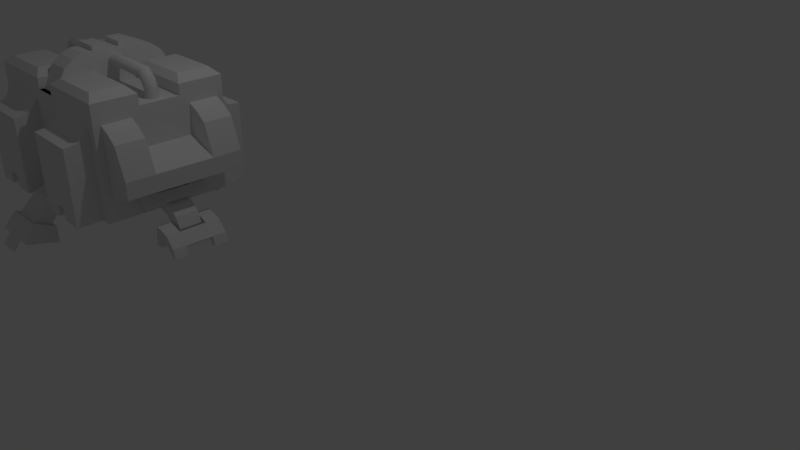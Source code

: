 # Source: CHILD_Facility_1.blend  (saved by Blender 2.80.75; exported with 4.5.12 LTS)
import bpy
from mathutils import Matrix  # noqa: F401  (used for matrix-valued properties, if any)

bpy.ops.wm.read_factory_settings(use_empty=True)
scene = bpy.context.scene
scene.name = 'Scene'

# ---- collections
col_collection_1 = bpy.data.collections.new('Collection 1'); scene.collection.children.link(col_collection_1)

# ---- materials (node trees are filled in below, after node groups)
mat_material = bpy.data.materials.new('Material')
mat_material.alpha_threshold = 0.0
mat_material.use_transparent_shadow = False
mat_material.roughness = 0.5
mat_material.line_color = (0.0, 0.0, 0.0, 1.0)

# ---- material node trees

# ---- world
world_world = bpy.data.worlds.new('World'); scene.world = world_world
world_world.color = (0.05088, 0.05088, 0.05088)
world_world.use_sun_shadow = False
world_world.sun_shadow_jitter_overblur = 0.0

# ---- cameras
cam_camera = bpy.data.cameras.new('Camera')
cam_camera.clip_end = 100.0
cam_camera.lens = 35.0
cam_camera.sensor_width = 32.0
cam_camera.sensor_height = 18.0
cam_camera.ortho_scale = 7.314
cam_camera.dof.focus_distance = 0.0
cam_camera.dof.aperture_fstop = 128.0

# ---- lights
light_lamp = bpy.data.lights.new('Lamp', 'POINT')
light_lamp.transmission_factor = 0.0
light_lamp.cutoff_distance = 30.0
light_lamp.energy = 100.0
light_lamp.shadow_buffer_clip_start = 1.001
light_lamp.shadow_soft_size = 0.1
light_lamp.shadow_maximum_resolution = 0.006
light_lamp.use_absolute_resolution = True

# ---- meshes
me_cube_001 = bpy.data.meshes.new('Cube.001')
me_cube_001.from_pydata([(1.27, -0.03025, -0.484), (1.27, -0.03025, -0.1848), (1.27, 2.081, -0.484), (1.27, 2.081, -0.1848), (1.9, -0.03025, -0.6714), (1.9, -0.03025, 0.5996), (1.9, 2.081, -0.6714), (1.9, 2.081, 0.5996), (1.48, 2.081, 0.3601), (1.69, 2.081, 0.5079), (1.69, -0.03025, 0.5079), (1.48, -0.03025, 0.3601), (1.27, 0.4976, -0.1848), (1.27, 1.553, -0.1848), (1.9, 1.553, 0.5996), (1.9, 0.4976, 0.5996), (1.69, 1.553, 0.5079), (1.69, 0.4976, 0.5079), (1.48, 1.553, 0.3601), (1.48, 0.4976, 0.3601), (1.9, 2.081, 0.06078), (1.9, -0.03025, 0.06078), (1.9, 1.553, 0.06078), (1.9, 0.4976, 0.06078), (3.317, 0.6777, 0.9217), (1.881, -0.1406, -1.078), (1.881, -0.1406, 0.9217), (3.317, -0.1406, 0.9217), (1.881, 0.6777, 0.9217), (3.317, -0.1406, -1.078), (2.078, -0.02817, 1.039), (2.078, 0.5652, 1.039), (3.306, 0.6698, 1.316), (3.12, -0.02817, 1.039), (3.12, 0.5652, 1.039), (3.317, 0.6777, 0.7312), (3.317, -0.1406, 0.7312), (2.065, -0.1406, -1.074), (2.065, -0.1406, 0.5437), (3.133, -0.1406, 0.5437), (3.133, -0.1406, -1.074), (2.065, -0.3426, 0.308), (3.133, -0.3426, 0.308), (3.133, -0.3426, -1.068), (2.066, -0.5919, 0.2753), (2.066, -0.5919, -1.07), (3.124, -0.5919, 0.2753), (3.124, -0.5919, -1.07), (1.881, 0.6777, 0.7254), (3.306, 0.9412, 1.312), (3.306, 0.6698, 1.398), (3.306, 0.9412, 1.394), (3.306, 0.4864, 1.312), (3.317, 0.1497, 1.116), (3.317, -0.05491, 0.7312), (3.306, 0.318, 1.244), (2.724, -0.5919, -1.07), (2.474, -0.5919, -1.07), (2.474, -0.5919, -0.8542), (2.724, -0.5919, -0.8542), (2.724, -0.409, -1.07), (2.474, -0.409, -1.07), (2.474, -0.409, -0.8542), (2.724, -0.409, -0.8542), (3.777, 0.6777, 0.9217), (5.213, -0.1406, -1.078), (5.213, -0.1406, 0.9217), (3.777, -0.1406, 0.9217), (5.213, 0.6777, 0.9217), (3.777, -0.1406, -1.078), (5.016, -0.02817, 1.039), (5.016, 0.5652, 1.039), (3.789, 0.6698, 1.316), (3.974, -0.02817, 1.039), (3.974, 0.5652, 1.039), (3.777, 0.6777, 0.7312), (3.777, -0.1406, 0.7312), (5.029, -0.1406, -1.074), (5.029, -0.1406, 0.5437), (3.961, -0.1406, 0.5437), (3.961, -0.1406, -1.074), (5.029, -0.3426, 0.308), (5.029, -0.3426, -1.068), (3.961, -0.3426, 0.308), (5.029, -0.5919, 0.2753), (5.029, -0.5919, -1.07), (3.97, -0.5919, 0.2753), (3.97, -0.5919, -1.07), (5.213, 0.6777, 0.7254), (3.789, 0.9412, 1.312), (3.789, 0.6698, 1.398), (3.789, 0.9412, 1.394), (3.789, 0.4864, 1.312), (3.777, 0.1497, 1.116), (3.777, -0.05491, 0.7312), (3.789, 0.318, 1.244), (4.37, -0.5919, -1.07), (4.62, -0.5919, -1.07), (4.62, -0.5919, -0.8542), (4.37, -0.5919, -0.8542), (4.37, -0.409, -1.07), (4.62, -0.409, -1.07), (4.62, -0.409, -0.8542), (4.37, -0.409, -0.8542), (3.317, 1.409, 0.9217), (1.881, 2.227, -1.078), (1.881, 2.227, 0.9217), (3.317, 2.227, 0.9217), (1.881, 1.409, 0.9217), (3.317, 2.227, -1.078), (2.078, 2.115, 1.039), (2.078, 1.521, 1.039), (3.306, 1.417, 1.316), (3.12, 2.115, 1.039), (3.12, 1.521, 1.039), (3.317, 1.409, 0.7312), (3.317, 2.227, 0.7312), (2.065, 2.227, -1.074), (2.065, 2.227, 0.5437), (3.133, 2.227, 0.5437), (3.133, 2.227, -1.074), (2.065, 2.429, 0.308), (2.065, 2.429, -1.068), (3.133, 2.429, 0.308), (3.133, 2.429, -1.068), (2.097, 2.679, 0.2753), (2.097, 2.679, -1.07), (3.124, 2.679, 0.2753), (3.124, 2.679, -1.07), (1.881, 1.409, 0.7254), (3.306, 1.145, 1.312), (3.306, 1.417, 1.398), (3.306, 1.145, 1.394), (3.306, 1.6, 1.312), (3.317, 1.937, 1.116), (3.317, 2.142, 0.7312), (3.306, 1.769, 1.244), (2.724, 2.679, -1.07), (2.474, 2.679, -1.07), (2.474, 2.679, -0.8542), (2.724, 2.679, -0.8542), (2.724, 2.496, -1.07), (2.474, 2.496, -1.07), (2.474, 2.496, -0.8542), (2.724, 2.496, -0.8542), (3.777, 1.409, 0.9217), (5.213, 2.227, -1.078), (5.213, 2.227, 0.9217), (3.777, 2.227, 0.9217), (5.213, 1.409, 0.9217), (3.777, 2.227, -1.078), (5.016, 2.115, 1.039), (5.016, 1.521, 1.039), (3.789, 1.417, 1.316), (3.974, 2.115, 1.039), (3.974, 1.521, 1.039), (3.777, 1.409, 0.7312), (3.777, 2.227, 0.7312), (5.029, 2.227, -1.074), (5.029, 2.227, 0.5437), (3.961, 2.227, 0.5437), (3.961, 2.227, -1.074), (5.029, 2.429, 0.308), (5.029, 2.429, -1.068), (3.961, 2.429, 0.308), (3.961, 2.429, -1.068), (4.997, 2.679, 0.2753), (4.997, 2.679, -1.07), (3.97, 2.679, 0.2753), (3.97, 2.679, -1.07), (5.213, 1.409, 0.7254), (3.789, 1.145, 1.312), (3.789, 1.417, 1.398), (3.789, 1.145, 1.394), (3.789, 1.6, 1.312), (3.777, 1.937, 1.116), (3.774, 2.142, 0.7312), (3.789, 1.769, 1.244), (4.37, 2.679, -1.07), (4.62, 2.679, -0.8542), (4.37, 2.679, -0.8542), (4.37, 2.496, -1.07), (4.62, 2.496, -1.07), (4.62, 2.496, -0.8542), (4.37, 2.496, -0.8542), (5.213, 1.043, 0.7254), (5.817, 0.5109, -0.2115), (5.187, 0.5214, 0.5729), (5.607, 0.5144, 0.3334), (5.187, 0.5214, 0.0341), (5.397, 0.5179, 0.4812), (5.551, 1.577, -0.8759), (5.409, 1.581, -0.7343), (5.542, 0.4367, -0.8602), (5.401, 0.4399, -0.7174), (5.217, 0.4418, -0.675), (5.226, 1.582, -0.6907), (5.407, 1.295, -0.7301), (5.403, 0.7251, -0.7216), (5.219, 0.7269, -0.6789), (5.224, 1.297, -0.6868), (5.444, 1.575, -0.9449), (5.435, 0.4345, -0.9292), (5.208, 0.4387, -0.794), (5.218, 1.579, -0.8097), (5.318, 1.291, -0.8763), (5.314, 0.7206, -0.8678), (5.211, 0.7239, -0.798), (5.215, 1.294, -0.8058), (5.922, 1.487, -1.244), (5.915, 0.4936, -1.255), (5.758, 0.4942, -1.206), (5.767, 1.487, -1.195), (5.92, 1.238, -1.247), (5.917, 0.7418, -1.252), (5.76, 0.7424, -1.203), (5.765, 1.239, -1.198), (5.837, 1.486, -1.389), (5.835, 0.493, -1.4), (5.697, 0.4894, -1.377), (5.689, 1.482, -1.358), (5.837, 1.238, -1.392), (5.836, 0.7413, -1.397), (5.695, 0.7376, -1.372), (5.691, 1.234, -1.362), (6.117, 1.484, -1.435), (6.096, 0.4917, -1.432), (6.147, 0.49, -1.588), (6.169, 1.483, -1.59), (6.112, 1.236, -1.434), (6.101, 0.7399, -1.433), (6.153, 0.7382, -1.588), (6.164, 1.235, -1.589), (5.93, 1.487, -1.431), (5.913, 0.4936, -1.438), (6.045, 0.4909, -1.605), (6.067, 1.484, -1.607), (5.992, 1.236, -1.523), (5.982, 0.7396, -1.521), (6.05, 0.7391, -1.605), (6.061, 1.236, -1.606), (5.609, 1.24, -1.175), (5.611, 1.488, -1.172), (5.603, 0.4952, -1.184), (5.605, 0.7434, -1.181), (5.594, 1.24, -1.278), (5.59, 0.7434, -1.284), (5.664, 1.244, -1.538), (5.666, 1.492, -1.533), (5.661, 0.4989, -1.554), (5.662, 0.7471, -1.549), (5.559, 1.243, -1.52), (5.561, 1.491, -1.517), (5.553, 0.4979, -1.528), (5.555, 0.7462, -1.525), (5.222, 0.7878, -1.044), (5.207, 0.7804, -0.8618), (5.223, 1.196, -1.043), (5.208, 1.189, -0.8611), (5.706, 0.7873, -1.43), (5.851, 0.7867, -1.248), (5.707, 1.196, -1.43), (5.852, 1.195, -1.248), (5.604, 1.197, -1.243), (5.442, 1.197, -1.114), (5.588, 1.197, -0.9322), (5.749, 1.197, -1.061), (5.441, 0.7889, -1.115), (5.603, 0.7888, -1.244), (5.748, 0.7882, -1.062), (5.587, 0.7883, -0.9329), (1.544, 1.638, -0.8266), (1.686, 1.638, -0.6848), (1.548, 0.4967, -0.8265), (1.689, 0.4972, -0.6834), (1.873, 0.4977, -0.6408), (1.869, 1.639, -0.641), (1.687, 1.353, -0.6845), (1.688, 0.7824, -0.6838), (1.872, 0.7829, -0.6408), (1.87, 1.353, -0.6409), (1.651, 1.636, -0.8955), (1.655, 0.495, -0.8953), (1.882, 0.4962, -0.7598), (1.877, 1.637, -0.76), (1.775, 1.35, -0.8306), (1.777, 0.7797, -0.8299), (1.88, 0.7815, -0.7599), (1.878, 1.352, -0.76), (1.263, 1.595, -1.202), (1.237, 0.6024, -1.213), (1.394, 0.5977, -1.164), (1.418, 1.59, -1.153), (1.256, 1.347, -1.205), (1.243, 0.8505, -1.21), (1.4, 0.8459, -1.162), (1.412, 1.342, -1.156), (1.348, 1.592, -1.347), (1.317, 0.5991, -1.358), (1.467, 0.5943, -1.327), (1.508, 1.586, -1.307), (1.34, 1.344, -1.35), (1.324, 0.8473, -1.355), (1.477, 0.8423, -1.322), (1.498, 1.338, -1.312), (1.068, 1.599, -1.394), (1.056, 0.6064, -1.39), (1.005, 0.6065, -1.546), (1.016, 1.599, -1.548), (1.065, 1.351, -1.393), (1.059, 0.8547, -1.391), (1.007, 0.8547, -1.546), (1.013, 1.351, -1.548), (1.255, 1.595, -1.389), (1.188, 1.595, -1.482), (1.239, 0.6023, -1.396), (1.176, 0.6022, -1.478), (1.107, 0.604, -1.563), (1.118, 1.597, -1.565), (1.185, 1.347, -1.481), (1.179, 0.8504, -1.479), (1.11, 0.8522, -1.563), (1.115, 1.349, -1.564), (1.568, 1.338, -1.133), (1.574, 1.586, -1.13), (1.549, 0.5935, -1.142), (1.555, 0.8417, -1.139), (1.512, 1.344, -1.496), (1.52, 1.592, -1.491), (1.491, 0.5992, -1.513), (1.498, 0.8473, -1.507), (1.617, 1.339, -1.478), (1.624, 1.587, -1.475), (1.599, 0.5946, -1.487), (1.605, 0.8428, -1.484), (1.864, 0.8692, -1.055), (1.879, 0.8615, -0.8727), (1.873, 1.278, -1.054), (1.888, 1.27, -0.8721), (1.381, 0.8799, -1.441), (1.235, 0.8826, -1.259), (1.389, 1.288, -1.441), (1.244, 1.291, -1.259), (1.492, 1.287, -1.254), (1.653, 1.284, -1.125), (1.508, 1.286, -0.9432), (1.347, 1.29, -1.072), (1.645, 0.8754, -1.126), (1.484, 0.879, -1.255), (1.338, 0.8817, -1.073), (1.499, 0.8781, -0.9439), (4.62, 2.679, -1.07), (3.258, 2.22, -1.059), (3.247, 2.2, -0.8253), (3.841, 2.218, -1.058), (3.83, 2.199, -0.8244), (3.26, 2.642, -1.43), (3.26, 2.917, -1.31), (3.843, 2.643, -1.432), (3.843, 2.917, -1.312), (3.845, 2.35, -1.115), (3.845, 2.575, -0.9803), (3.262, 2.35, -1.116), (3.262, 2.576, -0.9822), (3.923, 2.967, -1.271), (3.923, 2.578, -1.441), (3.18, 2.578, -1.438), (3.18, 2.966, -1.268), (4.017, 3.167, -1.563), (4.017, 2.607, -1.7), (3.085, 2.607, -1.698), (3.085, 3.167, -1.56), (3.318, 3.167, -1.561), (3.784, 3.167, -1.562), (3.318, 3.308, -1.734), (3.784, 3.308, -1.736), (2.246, 0.9658, 0.8657), (2.035, 1.104, 0.8646), (2.028, 0.9732, 0.8647), (2.248, 1.091, 0.8651), (2.128, 0.9096, 0.8651), (2.145, 1.16, 0.8634), (2.246, 0.9659, 0.6642), (2.035, 1.104, 0.6601), (2.028, 0.9732, 0.6607), (2.248, 1.091, 0.6626), (2.128, 0.9096, 0.6625), (2.145, 1.16, 0.6619), (2.28, 0.9681, 0.9527), (2.123, 1.108, 1.089), (2.113, 0.9773, 1.089), (2.286, 1.093, 0.9548), (2.187, 0.9128, 1.025), (2.208, 1.163, 1.021), (2.39, 0.9627, 1.02), (2.264, 1.104, 1.204), (2.254, 0.9726, 1.206), (2.393, 1.088, 1.024), (2.313, 0.9077, 1.12), (2.335, 1.158, 1.111), (3.354, 0.9817, 1.039), (3.353, 1.105, 1.225), (3.348, 0.9876, 1.23), (3.358, 1.094, 1.038), (3.349, 0.9308, 1.143), (3.357, 1.156, 1.129), (4.88, 1.109, 0.8486), (5.091, 0.9686, 0.8477), (5.098, 1.099, 0.8476), (4.877, 0.9837, 0.8481), (4.999, 1.164, 0.8479), (4.98, 0.914, 0.8464), (4.88, 1.108, 0.6471), (5.091, 0.9684, 0.6431), (5.098, 1.099, 0.6436), (4.877, 0.9835, 0.6456), (4.999, 1.164, 0.6453), (4.98, 0.9138, 0.645), (4.846, 1.107, 0.9355), (5.002, 0.9658, 1.072), (5.013, 1.096, 1.072), (4.839, 0.982, 0.9379), (4.94, 1.161, 1.008), (4.916, 0.9118, 1.004), (4.736, 1.113, 1.003), (4.861, 0.9715, 1.187), (4.873, 1.102, 1.189), (4.732, 0.9877, 1.007), (4.814, 1.168, 1.102), (4.79, 0.9175, 1.094), (3.772, 1.103, 1.022), (3.772, 0.9793, 1.208), (3.778, 1.097, 1.213), (3.767, 0.9904, 1.021), (3.778, 1.154, 1.126), (3.768, 0.929, 1.112), (3.842, -0.1527, -1.059), (3.853, -0.133, -0.8253), (3.259, -0.1524, -1.058), (3.27, -0.1327, -0.8244), (3.841, -0.5753, -1.43), (3.841, -0.8497, -1.31), (3.258, -0.5765, -1.432), (3.258, -0.8509, -1.312), (3.255, -0.2839, -1.115), (3.256, -0.5094, -0.9803), (3.838, -0.2833, -1.116), (3.839, -0.5088, -0.9822), (3.178, -0.9008, -1.271), (3.178, -0.5125, -1.441), (3.921, -0.5108, -1.438), (3.921, -0.8991, -1.268), (3.085, -1.102, -1.563), (3.084, -0.5417, -1.7), (4.015, -0.5397, -1.698), (4.016, -1.1, -1.56), (3.783, -1.1, -1.561), (3.318, -1.101, -1.562), (3.783, -1.241, -1.734), (3.318, -1.242, -1.736), (5.843, 2.094, -0.5107), (5.843, 2.094, -0.2115), (5.808, -0.01683, -0.5107), (5.808, -0.01683, -0.2115), (5.213, 2.105, -0.6981), (5.178, -0.006346, -0.6981), (5.598, -0.01334, 0.3334), (5.423, 2.101, 0.4812), (5.633, 2.098, 0.3334), (5.834, 1.566, -0.2115), (5.817, 0.5109, -0.2115), (5.187, 0.5214, 0.5729), (5.607, 0.5144, 0.3334), (5.624, 1.57, 0.3334), (5.187, 0.5214, 0.0341), (5.204, 1.577, 0.0341), (5.213, 2.105, 0.5729), (5.178, -0.006346, 0.5729), (5.388, -0.009842, 0.4812), (5.204, 1.577, 0.5729), (5.397, 0.5179, 0.4812), (5.414, 1.573, 0.4812)], [(29, 25)], [(13, 3, 2, 0, 1, 12), (23, 15, 5, 21), (19, 12, 1, 11), (15, 17, 10, 5), (17, 19, 11, 10), (9, 7, 20, 6, 2, 3, 8), (4, 0, 2, 6), (22, 23, 21, 4, 6, 20), (9, 8, 18, 16), (23, 12, 19, 17, 15), (7, 9, 16, 14), (8, 3, 13, 18), (22, 14, 16, 18, 13), (20, 7, 14, 22), (11, 1, 0, 4, 21, 5, 10), (12, 23, 22, 13), (54, 94, 76, 36), (27, 24, 34, 33), (48, 129, 108, 106, 105, 25, 26, 28), (31, 30, 33, 34), (28, 26, 30, 31), (24, 28, 31, 34), (24, 27, 36, 35), (26, 27, 33, 30), (40, 39, 42, 43), (43, 42, 46, 47), (37, 45, 44, 41, 38), (50, 51, 91, 90), (28, 24, 35, 48), (36, 29, 69, 76), (32, 50, 90, 72), (54, 135, 134, 136, 133, 112, 131, 132, 130, 49, 51, 50, 32, 52, 55, 53), (52, 32, 72, 92), (53, 55, 95, 93), (55, 52, 92, 95), (40, 29, 27, 26, 25, 37, 38, 39), (38, 39, 42, 41), (41, 44, 46, 42), (59, 56, 47, 46, 44, 45, 57, 58), (62, 61, 60, 63), (56, 59, 63, 60), (59, 58, 62, 63), (58, 57, 61, 62), (49, 89, 91, 51), (67, 73, 74, 64), (71, 74, 73, 70), (68, 71, 70, 66), (64, 74, 71, 68), (64, 75, 76, 67), (66, 70, 73, 67), (81, 84, 85, 82), (68, 88, 75, 64), (54, 53, 93, 94), (79, 78, 81, 83), (78, 81, 82, 77), (81, 83, 86, 84), (99, 98, 97, 85, 84, 86, 87, 96), (102, 103, 100, 101), (96, 100, 103, 99), (99, 103, 102, 98), (98, 102, 101, 97), (107, 113, 114, 104), (111, 114, 113, 110), (108, 111, 110, 106), (104, 114, 111, 108), (104, 115, 116, 107), (106, 110, 113, 107), (120, 119, 123, 124), (121, 125, 126, 122), (121, 118, 119, 123), (117, 122, 126, 138, 142, 141, 137, 128, 124, 120), (131, 172, 173, 132), (108, 129, 115, 104), (112, 153, 172, 131), (133, 174, 153, 112), (134, 175, 177, 136), (136, 177, 174, 133), (118, 121, 122, 117), (121, 123, 127, 125), (140, 139, 138, 126, 125, 127, 128, 137), (143, 144, 141, 142), (137, 141, 144, 140), (140, 144, 143, 139), (139, 143, 142, 138), (130, 132, 173, 171), (148, 145, 155, 154), (152, 151, 154, 155), (149, 147, 151, 152), (145, 149, 152, 155), (147, 148, 154, 151), (161, 160, 164, 165), (162, 163, 167, 166), (158, 161, 165, 169, 178, 181, 182, 351, 167, 163), (149, 145, 156, 170), (135, 176, 175, 134), (162, 163, 158, 159), (162, 166, 168, 164), (183, 182, 181, 184), (178, 180, 184, 181), (180, 179, 183, 184), (179, 351, 182, 183), (35, 36, 76, 75, 88, 185, 170, 156, 157, 116, 115, 129, 48), (49, 130, 171, 89), (89, 171, 173, 172, 153, 174, 177, 175, 176, 94, 93, 95, 92, 72, 90, 91), (189, 187, 190, 188, 186), (198, 197, 192, 191, 193, 194), (195, 199, 198, 194), (203, 202, 201, 204, 208, 205, 206, 207), (191, 192, 196, 204, 201), (200, 197, 205, 208), (197, 198, 206, 205), (214, 213, 209, 225, 229, 230, 226, 210), (193, 191, 201, 202), (198, 199, 207, 206), (294, 290, 306, 310, 309, 305, 289, 293), (216, 212, 209, 213), (211, 215, 214, 210), (222, 218, 234, 233, 217, 221), (224, 221, 217, 220), (219, 218, 222, 223), (214, 215, 244, 246, 254, 250, 223, 222), (213, 214, 222, 221), (215, 211, 243, 244), (232, 229, 225, 228), (227, 226, 230, 231), (224, 220, 248, 247), (232, 240, 237, 229), (229, 237, 238, 230), (228, 236, 240, 232), (231, 239, 235, 227), (230, 238, 239, 231), (224, 247, 251, 245, 241, 216, 213, 221), (212, 216, 241, 242), (211, 210, 226, 227, 235, 234, 218, 219, 249, 253, 243), (209, 212, 242, 252, 248, 220, 217, 233, 236, 228, 225), (219, 223, 250, 249), (249, 250, 254, 253), (247, 248, 252, 251), (244, 243, 253, 254, 246), (238, 237, 240, 236, 233, 234, 235, 239), (263, 266, 262, 261), (261, 262, 260, 259), (267, 270, 256, 255), (263, 261, 259, 268), (265, 258, 256, 270), (262, 266, 269, 260), (266, 265, 270, 269), (257, 264, 267, 255), (264, 263, 268, 267), (259, 260, 269, 268), (268, 269, 270, 267), (257, 258, 265, 264), (264, 265, 266, 263), (196, 192, 197, 200), (278, 274, 273, 271, 272, 277), (275, 274, 278, 279), (291, 325, 333, 329, 299, 298, 315, 316, 317, 307, 306, 290), (271, 281, 284, 276, 272), (280, 288, 285, 277), (277, 285, 286, 278), (242, 241, 245, 251, 252), (273, 282, 281, 271), (278, 286, 287, 279), (296, 293, 289, 292), (291, 290, 294, 295), (302, 301, 297, 313, 315, 298), (304, 300, 297, 301), (299, 303, 302, 298), (296, 304, 301, 293), (293, 301, 302, 294), (295, 326, 325, 291), (294, 302, 303, 295), (312, 308, 305, 309), (307, 311, 310, 306), (312, 309, 319, 322), (309, 310, 320, 319), (308, 312, 322, 318), (311, 307, 317, 321), (310, 311, 321, 320), (292, 324, 323, 296), (316, 315, 313, 314, 318, 322, 319, 320, 321, 317), (299, 329, 330, 303), (303, 330, 334, 326, 295), (329, 333, 334, 330), (327, 331, 332, 328), (296, 323, 331, 327, 304), (326, 334, 333, 325), (324, 332, 331, 323), (335, 337, 338, 336), (343, 341, 342, 346), (341, 339, 340, 342), (347, 335, 336, 350), (343, 348, 339, 341), (345, 350, 336, 338), (342, 340, 349, 346), (346, 349, 350, 345), (337, 335, 347, 344), (344, 347, 348, 343), (339, 348, 349, 340), (348, 347, 350, 349), (337, 344, 345, 338), (344, 343, 346, 345), (276, 280, 277, 272), (362, 352, 353, 363), (361, 363, 353, 355), (354, 352, 362, 360), (354, 360, 361, 355), (358, 356, 366, 365), (356, 357, 367, 366), (359, 358, 365, 364), (357, 359, 364, 367), (367, 364, 368, 373, 372, 371), (369, 370, 371, 372, 373, 368), (364, 365, 369, 368), (366, 367, 371, 370), (365, 366, 370, 369), (358, 359, 361, 360), (356, 362, 363, 357), (359, 357, 363, 361), (165, 164, 168, 169), (124, 128, 127, 123), (373, 372, 374, 375), (167, 351, 179, 180, 178, 169, 168, 166), (162, 164, 160, 159), (195, 194, 193, 202, 203), (275, 283, 282, 273, 274), (77, 82, 85, 97, 101, 100, 96, 87, 80), (80, 79, 78, 77, 65, 66, 67, 76, 69), (119, 118, 117, 105, 106, 107, 116, 109, 120), (88, 68, 66, 65, 146, 147, 149, 170, 185), (356, 358, 360, 362), (109, 116, 157, 150), (148, 157, 156, 145), (148, 147, 146, 158, 159, 160, 161, 150), (379, 381, 387, 385), (376, 379, 385, 382), (381, 377, 383, 387), (380, 376, 382, 386), (377, 378, 384, 383), (378, 380, 386, 384), (376, 380, 392, 388), (381, 379, 391, 393), (379, 376, 388, 391), (377, 381, 393, 389), (380, 378, 390, 392), (378, 377, 389, 390), (392, 390, 396, 398), (390, 389, 395, 396), (388, 392, 398, 394), (393, 391, 397, 399), (391, 388, 394, 397), (389, 393, 399, 395), (397, 394, 400, 403), (395, 399, 405, 401), (398, 396, 402, 404), (396, 395, 401, 402), (394, 398, 404, 400), (399, 397, 403, 405), (409, 411, 417, 415), (406, 409, 415, 412), (411, 407, 413, 417), (410, 406, 412, 416), (407, 408, 414, 413), (408, 410, 416, 414), (406, 410, 422, 418), (411, 409, 421, 423), (409, 406, 418, 421), (407, 411, 423, 419), (410, 408, 420, 422), (408, 407, 419, 420), (422, 420, 426, 428), (420, 419, 425, 426), (418, 422, 428, 424), (423, 421, 427, 429), (421, 418, 424, 427), (419, 423, 429, 425), (427, 424, 430, 433), (425, 429, 435, 431), (428, 426, 432, 434), (426, 425, 431, 432), (424, 428, 434, 430), (429, 427, 433, 435), (446, 436, 437, 447), (445, 447, 437, 439), (438, 436, 446, 444), (438, 444, 445, 439), (442, 440, 450, 449), (440, 441, 451, 450), (443, 442, 449, 448), (441, 443, 448, 451), (451, 448, 452, 457, 456, 455), (453, 454, 455, 456, 457, 452), (448, 449, 453, 452), (450, 451, 455, 454), (449, 450, 454, 453), (442, 443, 445, 444), (440, 446, 447, 441), (443, 441, 447, 445), (457, 456, 458, 459), (440, 442, 444, 446), (40, 43, 47, 56, 60, 61, 57, 45, 37), (286, 285, 288, 284, 281, 282, 283, 287), (313, 297, 300, 328, 332, 324, 292, 289, 305, 308, 318, 314), (304, 327, 328, 300), (80, 87, 86, 83, 79), (470, 463, 462, 460, 461, 469), (473, 469, 461, 468), (481, 473, 468, 467), (464, 460, 462, 465), (467, 468, 461, 460, 464, 476), (475, 469, 473, 481, 479), (466, 463, 470, 472), (465, 462, 463, 466, 478, 477), (469, 475, 474, 470), (479, 481, 467, 476), (477, 478, 480, 471), (480, 478, 466, 472)])
me_cube_001.polygons.foreach_set('use_smooth', [0, 0, 0, 0, 0, 0, 0, 0, 0, 0, 0, 0, 0, 0, 0, 0, 0, 0, 0, 0, 0, 0, 0, 0, 0, 0, 0, 0, 0, 0, 0, 0, 0, 0, 0, 0, 0, 0, 0, 0, 0, 0, 0, 0, 0, 0, 0, 0, 0, 0, 0, 0, 0, 0, 0, 0, 0, 0, 0, 0, 0, 0, 0, 0, 0, 0, 0, 0, 0, 0, 0, 0, 0, 0, 0, 0, 0, 0, 0, 0, 0, 0, 0, 0, 0, 0, 0, 0, 0, 0, 0, 0, 0, 0, 0, 0, 0, 0, 0, 0, 0, 0, 0, 0, 0, 0, 0, 0, 0, 0, 0, 0, 0, 0, 0, 0, 0, 0, 0, 0, 0, 0, 0, 0, 0, 0, 0, 0, 0, 0, 0, 0, 0, 0, 0, 0, 0, 0, 0, 0, 0, 0, 0, 0, 0, 0, 0, 0, 0, 0, 0, 0, 0, 0, 0, 0, 0, 0, 0, 0, 0, 0, 0, 0, 0, 0, 0, 0, 0, 0, 0, 0, 0, 0, 0, 0, 0, 0, 0, 0, 0, 0, 0, 0, 0, 0, 0, 0, 0, 0, 0, 0, 0, 0, 0, 0, 0, 0, 0, 0, 0, 0, 0, 0, 0, 0, 0, 0, 0, 0, 0, 0, 0, 0, 0, 0, 0, 0, 0, 0, 0, 0, 0, 0, 0, 0, 0, 0, 0, 0, 0, 0, 0, 0, 1, 1, 1, 1, 1, 1, 1, 1, 1, 1, 1, 1, 1, 1, 1, 1, 1, 1, 1, 1, 1, 1, 1, 1, 1, 1, 1, 1, 1, 1, 1, 1, 1, 1, 1, 1, 1, 1, 1, 1, 1, 1, 1, 1, 1, 1, 1, 1, 0, 0, 0, 0, 0, 0, 0, 0, 0, 0, 0, 0, 0, 0, 0, 0, 0, 0, 0, 0, 0, 0, 0, 0, 0, 0, 0, 0, 0, 0, 0, 0, 0, 0, 0])
_uv = me_cube_001.uv_layers.new(name='UVMap')
_uv.uv.foreach_set('vector', [0.625, 0.1875, 0.625, 0.25, 0.375, 0.25, 0.375, 0.0, 0.625, 0.0, 0.625, 0.0625, 0.5, 0.6875, 0.625, 0.6875, 0.625, 0.75, 0.5, 0.75, 0.7917, 0.6875, 0.875, 0.6875, 0.875, 0.75, 0.7917, 0.75, 0.625, 0.6875, 0.7083, 0.6875, 0.7083, 0.75, 0.625, 0.75, 0.7083, 0.6875, 0.7917, 0.6875, 0.7917, 0.75, 0.7083, 0.75, 0.625, 0.4167, 0.625, 0.5, 0.5, 0.5, 0.375, 0.5, 0.375, 0.25, 0.625, 0.25, 0.625, 0.3333, 0.375, 0.75, 0.125, 0.75, 0.125, 0.5, 0.375, 0.5, 0.5, 0.5625, 0.5, 0.6875, 0.5, 0.75, 0.375, 0.75, 0.375, 0.5, 0.5, 0.5, 0.7083, 0.5, 0.7917, 0.5, 0.7917, 0.5625, 0.7083, 0.5625, 0.5, 0.6875, 0.875, 0.6875, 0.7917, 0.6875, 0.7083, 0.6875, 0.625, 0.6875, 0.625, 0.5, 0.7083, 0.5, 0.7083, 0.5625, 0.625, 0.5625, 0.7917, 0.5, 0.875, 0.5, 0.875, 0.5625, 0.7917, 0.5625, 0.5, 0.5625, 0.625, 0.5625, 0.7083, 0.5625, 0.7917, 0.5625, 0.875, 0.5625, 0.5, 0.5, 0.625, 0.5, 0.625, 0.5625, 0.5, 0.5625, 0.625, 0.9167, 0.625, 1.0, 0.375, 1.0, 0.375, 0.75, 0.5, 0.75, 0.625, 0.75, 0.625, 0.8333, 0.875, 0.6875, 0.5, 0.6875, 0.5, 0.5625, 0.875, 0.5625, 0.0, 0.0, 0.0, 0.0, 0.0, 0.0, 0.0, 0.0, 0.0, 0.0, 0.0, 0.0, 0.0, 0.0, 0.0, 0.0, 0.0, 0.0, 0.0, 0.0, 0.0, 0.0, 0.0, 0.0, 0.0, 0.0, 0.0, 0.0, 0.0, 0.0, 0.0, 0.0, 0.0, 0.0, 0.0, 0.0, 0.0, 0.0, 0.0, 0.0, 0.0, 0.0, 0.0, 0.0, 0.0, 0.0, 0.0, 0.0, 0.0, 0.0, 0.0, 0.0, 0.0, 0.0, 0.0, 0.0, 0.0, 0.0, 0.0, 0.0, 0.0, 0.0, 0.0, 0.0, 0.0, 0.0, 0.0, 0.0, 0.0, 0.0, 0.0, 0.0, 0.0, 0.0, 0.0, 0.0, 0.0, 0.0, 0.0, 0.0, 0.0, 0.0, 0.0, 0.0, 0.0, 0.0, 0.0, 0.0, 0.0, 0.0, 0.0, 0.0, 0.0, 0.0, 0.0, 0.0, 0.0, 0.0, 0.0, 0.0, 0.0, 0.0, 0.0, 0.0, 0.0, 0.0, 0.0, 0.0, 0.0, 0.0, 0.0, 0.0, 0.0, 0.0, 0.0, 0.0, 0.0, 0.0, 0.0, 0.0, 0.0, 0.0, 0.0, 0.0, 0.0, 0.0, 0.0, 0.0, 0.0, 0.0, 0.0, 0.0, 0.0, 0.0, 0.0, 0.0, 0.0, 0.0, 0.0, 0.0, 0.0, 0.0, 0.0, 0.0, 0.0, 0.0, 0.0, 0.0, 0.0, 0.0, 0.0, 0.0, 0.0, 0.0, 0.0, 0.0, 0.0, 0.0, 0.0, 0.0, 0.0, 0.0, 0.0, 0.0, 0.0, 0.0, 0.0, 0.0, 0.0, 0.0, 0.0, 0.0, 0.0, 0.0, 0.0, 0.0, 0.0, 0.0, 0.0, 0.0, 0.0, 0.0, 0.0, 0.0, 0.0, 0.0, 0.0, 0.0, 0.0, 0.0, 0.0, 0.0, 0.0, 0.0, 0.0, 0.0, 0.0, 0.0, 0.0, 0.0, 0.0, 0.0, 0.0, 0.0, 0.0, 0.0, 0.0, 0.0, 0.0, 0.0, 0.0, 0.0, 0.0, 0.0, 0.0, 0.0, 0.0, 0.0, 0.0, 0.0, 0.0, 0.0, 0.0, 0.0, 0.0, 0.0, 0.0, 0.0, 0.0, 0.0, 0.0, 0.0, 0.0, 0.0, 0.0, 0.0, 0.0, 0.0, 0.0, 0.0, 0.0, 0.0, 0.0, 0.0, 0.0, 0.0, 0.0, 0.0, 0.0, 0.0, 0.0, 0.0, 0.0, 0.0, 0.0, 0.0, 0.0, 0.0, 0.0, 0.0, 0.0, 0.0, 0.0, 0.0, 0.0, 0.0, 0.0, 0.0, 0.0, 0.0, 0.0, 0.0, 0.0, 0.0, 0.0, 0.0, 0.0, 0.0, 0.0, 0.0, 0.0, 0.0, 0.0, 0.0, 0.0, 0.0, 0.0, 0.0, 0.0, 0.0, 0.0, 0.0, 0.0, 0.0, 0.0, 0.0, 0.0, 0.0, 0.0, 0.0, 0.0, 0.0, 0.0, 0.0, 0.0, 0.0, 0.0, 0.0, 0.0, 0.0, 0.0, 0.0, 0.0, 0.0, 0.0, 0.0, 0.0, 0.0, 0.0, 0.0, 0.0, 0.0, 0.0, 0.0, 0.0, 0.0, 0.0, 0.0, 0.0, 0.0, 0.0, 0.0, 0.0, 0.0, 0.0, 0.0, 0.0, 0.0, 0.0, 0.0, 0.0, 0.0, 0.0, 0.0, 0.0, 0.0, 0.0, 0.0, 0.0, 0.0, 0.0, 0.0, 0.0, 0.0, 0.0, 0.0, 0.0, 0.0, 0.0, 0.0, 0.0, 0.0, 0.0, 0.0, 0.0, 0.0, 0.0, 0.0, 0.0, 0.0, 0.0, 0.0, 0.0, 0.0, 0.0, 0.0, 0.0, 0.0, 0.0, 0.0, 0.0, 0.0, 0.0, 0.0, 0.0, 0.0, 0.0, 0.0, 0.0, 0.0, 0.0, 0.0, 0.0, 0.0, 0.0, 0.0, 0.0, 0.0, 0.0, 0.0, 0.0, 0.0, 0.0, 0.0, 0.0, 0.0, 0.0, 0.0, 0.0, 0.0, 0.0, 0.0, 0.0, 0.0, 0.0, 0.0, 0.0, 0.0, 0.0, 0.0, 0.0, 0.0, 0.0, 0.0, 0.0, 0.0, 0.0, 0.0, 0.0, 0.0, 0.0, 0.0, 0.0, 0.0, 0.0, 0.0, 0.0, 0.0, 0.0, 0.0, 0.0, 0.0, 0.0, 0.0, 0.0, 0.0, 0.0, 0.0, 0.0, 0.0, 0.0, 0.0, 0.0, 0.0, 0.0, 0.0, 0.0, 0.0, 0.0, 0.0, 0.0, 0.0, 0.0, 0.0, 0.0, 0.0, 0.0, 0.0, 0.0, 0.0, 0.0, 0.0, 0.0, 0.0, 0.0, 0.0, 0.0, 0.0, 0.0, 0.0, 0.0, 0.0, 0.0, 0.0, 0.0, 0.0, 0.0, 0.0, 0.0, 0.0, 0.0, 0.0, 0.0, 0.0, 0.0, 0.0, 0.0, 0.0, 0.0, 0.0, 0.0, 0.0, 0.0, 0.0, 0.0, 0.0, 0.0, 0.0, 0.0, 0.0, 0.0, 0.0, 0.0, 0.0, 0.0, 0.0, 0.0, 0.0, 0.0, 0.0, 0.0, 0.0, 0.0, 0.0, 0.0, 0.0, 0.0, 0.0, 0.0, 0.0, 0.0, 0.0, 0.0, 0.0, 0.0, 0.0, 0.0, 0.0, 0.0, 0.0, 0.0, 0.0, 0.0, 0.0, 0.0, 0.0, 0.0, 0.0, 0.0, 0.0, 0.0, 0.0, 0.0, 0.0, 0.0, 0.0, 0.0, 0.0, 0.0, 0.0, 0.0, 0.0, 0.0, 0.0, 0.0, 0.0, 0.0, 0.0, 0.0, 0.0, 0.0, 0.0, 0.0, 0.0, 0.0, 0.0, 0.0, 0.0, 0.0, 0.0, 0.0, 0.0, 0.0, 0.0, 0.0, 0.0, 0.0, 0.0, 0.0, 0.0, 0.0, 0.0, 0.0, 0.0, 0.0, 0.0, 0.0, 0.0, 0.0, 0.0, 0.0, 0.0, 0.0, 0.0, 0.0, 0.0, 0.0, 0.0, 0.0, 0.0, 0.0, 0.0, 0.0, 0.0, 0.0, 0.0, 0.0, 0.0, 0.0, 0.0, 0.0, 0.0, 0.0, 0.0, 0.0, 0.0, 0.0, 0.0, 0.0, 0.0, 0.0, 0.0, 0.0, 0.0, 0.0, 0.0, 0.0, 0.0, 0.0, 0.0, 0.0, 0.0, 0.0, 0.0, 0.0, 0.0, 0.0, 0.0, 0.0, 0.0, 0.0, 0.0, 0.0, 0.0, 0.0, 0.0, 0.0, 0.0, 0.0, 0.0, 0.0, 0.0, 0.0, 0.0, 0.0, 0.0, 0.0, 0.0, 0.0, 0.0, 0.0, 0.0, 0.0, 0.0, 0.0, 0.0, 0.0, 0.0, 0.0, 0.0, 0.0, 0.0, 0.0, 0.0, 0.0, 0.0, 0.0, 0.0, 0.0, 0.0, 0.0, 0.0, 0.0, 0.0, 0.0, 0.0, 0.0, 0.0, 0.0, 0.0, 0.0, 0.0, 0.0, 0.0, 0.0, 0.0, 0.0, 0.0, 0.0, 0.0, 0.0, 0.0, 0.0, 0.0, 0.0, 0.0, 0.0, 0.0, 0.0, 0.0, 0.0, 0.0, 0.0, 0.0, 0.0, 0.0, 0.0, 0.0, 0.0, 0.0, 0.0, 0.0, 0.0, 0.0, 0.0, 0.0, 0.0, 0.0, 0.0, 0.0, 0.0, 0.0, 0.0, 0.0, 0.0, 0.0, 0.0, 0.0, 0.0, 0.0, 0.0, 0.0, 0.0, 0.0, 0.0, 0.0, 0.0, 0.0, 0.0, 0.0, 0.0, 0.0, 0.0, 0.0, 0.0, 0.0, 0.0, 0.0, 0.0, 0.0, 0.0, 0.0, 0.0, 0.0, 0.0, 0.0, 0.0, 0.0, 0.0, 0.0, 0.0, 0.0, 0.0, 0.0, 0.0, 0.0, 0.0, 0.0, 0.0, 0.0, 0.0, 0.0, 0.0, 0.0, 0.0, 0.0, 0.0, 0.0, 0.0, 0.0, 0.0, 0.0, 0.0, 0.0, 0.0, 0.0, 0.0, 0.0, 0.0, 0.0, 0.0, 0.0, 0.0, 0.0, 0.0, 0.0, 0.0, 0.0, 0.0, 0.0, 0.0, 0.0, 0.0, 0.0, 0.0, 0.0, 0.0, 0.0, 0.0, 0.0, 0.0, 0.0, 0.0, 0.0, 0.0, 0.0, 0.5, 0.5625, 0.625, 0.5625, 0.7083, 0.5625, 0.7917, 0.5625, 0.875, 0.5625, 0.625, 0.1875, 0.625, 0.0625, 0.625, 0.0, 0.375, 0.0, 0.375, 0.25, 0.625, 0.25, 0.7917, 0.5, 0.7917, 0.5625, 0.875, 0.5625, 0.875, 0.5, 0.7917, 0.5, 0.375, 0.25, 0.375, 0.0, 0.7917, 0.75, 0.7917, 0.6875, 0.625, 0.0625, 0.875, 0.5625, 0.7917, 0.5625, 0.375, 0.0, 0.875, 0.75, 0.7917, 0.75, 0.7917, 0.75, 0.375, 0.0, 0.7917, 0.6875, 0.875, 0.6875, 0.875, 0.6875, 0.7917, 0.6875, 0.625, 0.0625, 0.625, 0.1875, 0.625, 0.1875, 0.625, 0.0625, 0.625, 0.1875, 0.625, 0.0625, 0.625, 0.0, 0.625, 0.0, 0.625, 0.0625, 0.625, 0.1875, 0.625, 0.25, 0.625, 0.25, 0.375, 0.25, 0.375, 0.0, 0.375, 0.0, 0.375, 0.25, 0.875, 0.5625, 0.7917, 0.5625, 0.7917, 0.5625, 0.875, 0.5625, 0.625, 0.1875, 0.625, 0.25, 0.625, 0.25, 0.625, 0.1875, 0.625, 0.0625, 0.625, 0.0, 0.625, 0.0, 0.625, 0.0625, 0.7917, 0.6875, 0.7917, 0.75, 0.875, 0.75, 0.875, 0.6875, 0.7917, 0.5, 0.7917, 0.5625, 0.875, 0.5625, 0.875, 0.5, 0.625, 0.1875, 0.625, 0.25, 0.375, 0.25, 0.375, 0.0, 0.625, 0.0, 0.625, 0.0625, 0.7917, 0.6875, 0.875, 0.6875, 0.875, 0.75, 0.7917, 0.75, 0.7917, 0.5, 0.875, 0.5, 0.875, 0.5625, 0.7917, 0.5625, 0.875, 0.5625, 0.7917, 0.5625, 0.7917, 0.5625, 0.7917, 0.5625, 0.7917, 0.5625, 0.7917, 0.5625, 0.7917, 0.5625, 0.875, 0.5625, 0.625, 0.0625, 0.625, 0.1875, 0.625, 0.1875, 0.625, 0.0625, 0.7917, 0.5625, 0.7917, 0.5, 0.7917, 0.5, 0.7917, 0.5625, 0.7917, 0.6875, 0.875, 0.6875, 0.875, 0.75, 0.7917, 0.75, 0.7917, 0.5, 0.875, 0.5, 0.875, 0.5625, 0.7917, 0.5625, 0.7917, 0.6875, 0.7917, 0.75, 0.7917, 0.75, 0.7917, 0.6875, 0.7917, 0.6875, 0.7917, 0.6875, 0.875, 0.6875, 0.875, 0.6875, 0.625, 0.0625, 0.625, 0.0625, 0.625, 0.1875, 0.625, 0.1875, 0.7917, 0.75, 0.7917, 0.75, 0.7917, 0.6875, 0.7917, 0.6875, 0.7917, 0.5625, 0.7917, 0.5625, 0.7917, 0.5, 0.7917, 0.5, 0.875, 0.5625, 0.875, 0.5625, 0.7917, 0.5625, 0.7917, 0.5625, 0.7917, 0.6875, 0.7917, 0.6875, 0.7917, 0.6875, 0.7917, 0.6875, 0.7917, 0.6875, 0.7917, 0.6875, 0.875, 0.6875, 0.875, 0.6875, 0.7917, 0.75, 0.7917, 0.6875, 0.7917, 0.6875, 0.7917, 0.75, 0.7917, 0.5, 0.625, 0.25, 0.875, 0.5, 0.7917, 0.5, 0.7917, 0.5, 0.375, 0.25, 0.875, 0.5, 0.7917, 0.5, 0.7917, 0.5, 0.7917, 0.5, 0.7917, 0.5, 0.875, 0.75, 0.7917, 0.75, 0.7917, 0.75, 0.7917, 0.75, 0.7917, 0.75, 0.7917, 0.75, 0.625, 0.0, 0.375, 0.0, 0.7917, 0.75, 0.7917, 0.75, 0.625, 0.0, 0.7917, 0.5, 0.7917, 0.5625, 0.7917, 0.5625, 0.7917, 0.5, 0.7917, 0.5, 0.7917, 0.5625, 0.7917, 0.5625, 0.7917, 0.5, 0.7917, 0.6875, 0.7917, 0.75, 0.7917, 0.75, 0.7917, 0.6875, 0.7917, 0.5625, 0.7917, 0.5, 0.7917, 0.5, 0.7917, 0.5625, 0.7917, 0.5625, 0.625, 0.1875, 0.875, 0.6875, 0.7917, 0.6875, 0.7917, 0.75, 0.375, 0.0, 0.375, 0.25, 0.7917, 0.5, 0.7917, 0.5625, 0.375, 0.4167, 0.625, 0.4167, 0.625, 0.5, 0.375, 0.5, 0.375, 0.5, 0.625, 0.5, 0.625, 0.75, 0.375, 0.75, 0.375, 0.9167, 0.625, 0.9167, 0.625, 1.0, 0.375, 1.0, 0.2917, 0.5, 0.375, 0.5, 0.375, 0.75, 0.2917, 0.75, 0.7917, 0.5, 0.875, 0.5, 0.875, 0.75, 0.7917, 0.75, 0.625, 0.5, 0.7083, 0.5, 0.7083, 0.75, 0.625, 0.75, 0.7083, 0.5, 0.7917, 0.5, 0.7917, 0.75, 0.7083, 0.75, 0.125, 0.5, 0.2083, 0.5, 0.2083, 0.75, 0.125, 0.75, 0.2083, 0.5, 0.2917, 0.5, 0.2917, 0.75, 0.2083, 0.75, 0.375, 0.75, 0.625, 0.75, 0.625, 0.8333, 0.375, 0.8333, 0.375, 0.8333, 0.625, 0.8333, 0.625, 0.9167, 0.375, 0.9167, 0.375, 0.25, 0.625, 0.25, 0.625, 0.3333, 0.375, 0.3333, 0.375, 0.3333, 0.625, 0.3333, 0.625, 0.4167, 0.375, 0.4167, 0.7917, 0.75, 0.625, 0.0, 0.875, 0.6875, 0.7917, 0.6875, 0.625, 0.1875, 0.625, 0.25, 0.375, 0.25, 0.375, 0.0, 0.625, 0.0, 0.625, 0.0625, 0.7917, 0.5, 0.875, 0.5, 0.875, 0.5625, 0.7917, 0.5625, 0.7917, 0.5, 0.7917, 0.5, 0.7917, 0.5, 0.7917, 0.5, 0.7917, 0.5, 0.625, 0.25, 0.375, 0.25, 0.875, 0.5, 0.7917, 0.5, 0.7917, 0.5, 0.625, 0.25, 0.875, 0.5, 0.375, 0.0, 0.375, 0.0, 0.7917, 0.75, 0.7917, 0.75, 0.625, 0.0, 0.7917, 0.6875, 0.7917, 0.6875, 0.875, 0.6875, 0.875, 0.6875, 0.625, 0.0625, 0.625, 0.0625, 0.625, 0.1875, 0.625, 0.1875, 0.7917, 0.75, 0.7917, 0.6875, 0.7917, 0.6875, 0.7917, 0.6875, 0.7917, 0.75, 0.375, 0.25, 0.375, 0.25, 0.375, 0.0, 0.375, 0.0, 0.875, 0.5625, 0.875, 0.5625, 0.7917, 0.5625, 0.7917, 0.5625, 0.7917, 0.6875, 0.875, 0.6875, 0.875, 0.75, 0.7917, 0.75, 0.7917, 0.5, 0.875, 0.5, 0.875, 0.5625, 0.7917, 0.5625, 0.625, 0.1875, 0.625, 0.0625, 0.625, 0.0, 0.375, 0.0, 0.375, 0.25, 0.625, 0.25, 0.7917, 0.6875, 0.7917, 0.75, 0.875, 0.75, 0.875, 0.6875, 0.7917, 0.5, 0.7917, 0.5625, 0.875, 0.5625, 0.875, 0.5, 0.7917, 0.6875, 0.7917, 0.6875, 0.875, 0.6875, 0.875, 0.6875, 0.625, 0.0625, 0.625, 0.0625, 0.625, 0.1875, 0.625, 0.1875, 0.7917, 0.5625, 0.7917, 0.5625, 0.7917, 0.5, 0.7917, 0.5, 0.875, 0.5625, 0.875, 0.5625, 0.7917, 0.5625, 0.7917, 0.5625, 0.7917, 0.6875, 0.7917, 0.75, 0.875, 0.75, 0.875, 0.6875, 0.7917, 0.5, 0.7917, 0.5625, 0.875, 0.5625, 0.875, 0.5, 0.7917, 0.6875, 0.875, 0.6875, 0.875, 0.6875, 0.7917, 0.6875, 0.625, 0.0625, 0.625, 0.1875, 0.625, 0.1875, 0.625, 0.0625, 0.7917, 0.75, 0.7917, 0.6875, 0.7917, 0.6875, 0.7917, 0.75, 0.7917, 0.5625, 0.7917, 0.5, 0.7917, 0.5, 0.7917, 0.5625, 0.875, 0.5625, 0.7917, 0.5625, 0.7917, 0.5625, 0.875, 0.5625, 0.7917, 0.75, 0.7917, 0.75, 0.7917, 0.6875, 0.7917, 0.6875, 0.625, 0.25, 0.375, 0.25, 0.375, 0.0, 0.875, 0.75, 0.7917, 0.75, 0.7917, 0.6875, 0.625, 0.0625, 0.875, 0.5625, 0.7917, 0.5625, 0.7917, 0.5, 0.7917, 0.5, 0.7917, 0.5, 0.7917, 0.5625, 0.7917, 0.5625, 0.7917, 0.5625, 0.7917, 0.5625, 0.7917, 0.5625, 0.7917, 0.5625, 0.7917, 0.5625, 0.7917, 0.5, 0.7917, 0.5, 0.7917, 0.5625, 0.7917, 0.5625, 0.7917, 0.6875, 0.7917, 0.6875, 0.7917, 0.75, 0.7917, 0.75, 0.7917, 0.6875, 0.7917, 0.6875, 0.7917, 0.6875, 0.7917, 0.6875, 0.7917, 0.6875, 0.7917, 0.5625, 0.7917, 0.5625, 0.7917, 0.5, 0.7917, 0.5, 0.7917, 0.75, 0.7917, 0.75, 0.7917, 0.6875, 0.7917, 0.6875, 0.375, 0.0, 0.375, 0.25, 0.625, 0.25, 0.625, 0.0, 0.375, 0.4167, 0.375, 0.5, 0.625, 0.5, 0.625, 0.4167, 0.375, 0.5, 0.375, 0.75, 0.625, 0.75, 0.625, 0.5, 0.375, 0.9167, 0.375, 1.0, 0.625, 1.0, 0.625, 0.9167, 0.2917, 0.5, 0.2917, 0.75, 0.375, 0.75, 0.375, 0.5, 0.7917, 0.5, 0.7917, 0.75, 0.875, 0.75, 0.875, 0.5, 0.625, 0.5, 0.625, 0.75, 0.7083, 0.75, 0.7083, 0.5, 0.7083, 0.5, 0.7083, 0.75, 0.7917, 0.75, 0.7917, 0.5, 0.125, 0.5, 0.125, 0.75, 0.2083, 0.75, 0.2083, 0.5, 0.2083, 0.5, 0.2083, 0.75, 0.2917, 0.75, 0.2917, 0.5, 0.375, 0.75, 0.375, 0.8333, 0.625, 0.8333, 0.625, 0.75, 0.375, 0.8333, 0.375, 0.9167, 0.625, 0.9167, 0.625, 0.8333, 0.375, 0.25, 0.375, 0.3333, 0.625, 0.3333, 0.625, 0.25, 0.375, 0.3333, 0.375, 0.4167, 0.625, 0.4167, 0.625, 0.3333, 0.7917, 0.75, 0.7917, 0.6875, 0.875, 0.6875, 0.625, 0.0, 0.375, 0.9167, 0.375, 1.0, 0.625, 1.0, 0.625, 0.9167, 0.7917, 0.5, 0.7917, 0.75, 0.875, 0.75, 0.875, 0.5, 0.125, 0.5, 0.125, 0.75, 0.2083, 0.75, 0.2083, 0.5, 0.375, 0.25, 0.375, 0.3333, 0.625, 0.3333, 0.625, 0.25, 0.375, 0.5, 0.375, 0.75, 0.375, 0.75, 0.375, 0.5, 0.375, 0.75, 0.625, 0.75, 0.625, 0.75, 0.375, 0.75, 0.625, 0.5, 0.375, 0.5, 0.375, 0.5, 0.625, 0.5, 0.625, 0.75, 0.625, 0.5, 0.625, 0.5, 0.625, 0.75, 0.625, 0.75, 0.625, 0.5, 0.625, 0.5, 0.625, 0.5625, 0.625, 0.6875, 0.625, 0.75, 0.375, 0.5, 0.375, 0.75, 0.625, 0.75, 0.625, 0.6875, 0.625, 0.5625, 0.625, 0.5, 0.625, 0.5, 0.375, 0.5, 0.375, 0.5, 0.625, 0.5, 0.375, 0.75, 0.625, 0.75, 0.625, 0.75, 0.375, 0.75, 0.375, 0.5, 0.375, 0.75, 0.375, 0.75, 0.375, 0.5, 0.375, 0.5, 0.625, 0.5, 0.625, 0.3333, 0.375, 0.3333, 0.375, 0.75, 0.375, 0.9167, 0.625, 0.9167, 0.625, 0.75, 0.625, 0.5, 0.625, 0.75, 0.7917, 0.75, 0.7917, 0.5, 0.0, 0.0, 0.0, 0.0, 0.0, 0.0, 0.0, 0.0, 0.0, 0.0, 0.0, 0.0, 0.0, 0.0, 0.0, 0.0, 0.625, 0.5625, 0.625, 0.6875, 0.625, 0.6875, 0.625, 0.5625, 0.0, 0.0, 0.0, 0.0, 0.0, 0.0, 0.0, 0.0, 0.0, 0.0, 0.0, 0.0, 0.0, 0.0, 0.0, 0.0, 0.0, 0.0, 0.0, 0.0, 0.0, 0.0, 0.0, 0.0, 0.7917, 0.5, 0.625, 0.25, 0.375, 0.25, 0.375, 0.25, 0.7917, 0.5, 0.7917, 0.5, 0.7917, 0.5, 0.375, 0.25, 0.375, 0.25, 0.875, 0.5, 0.0, 0.0, 0.0, 0.0, 0.0, 0.0, 0.0, 0.0, 0.0, 0.0, 0.0, 0.0, 0.0, 0.0, 0.0, 0.0, 0.0, 0.0, 0.0, 0.0, 0.0, 0.0, 0.0, 0.0, 0.0, 0.0, 0.7939, 0.09549, 0.0, 0.0, 0.0, 0.0, 0.0, 0.0, 0.0, 0.0, 0.0, 0.0, 0.0, 0.0, 0.0, 0.0, 0.0, 0.0, 0.0, 0.0, 0.0, 0.0, 0.0, 0.0, 0.0, 0.0, 0.0, 0.0, 0.5, 1.0, 0.7939, 0.9045, 0.9755, 0.6545, 0.7939, 0.09549, 0.2061, 0.09549, 0.02447, 0.6545, 0.2061, 0.9045, 0.5, 1.0, 0.02447, 0.6545, 0.375, 0.75, 0.375, 0.5, 0.2083, 0.5, 0.2083, 0.75, 0.0, 0.0, 0.0, 0.0, 0.0, 0.0, 0.0, 0.0, 0.0, 0.0, 0.0, 0.0, 0.0, 0.0, 0.0, 0.0, 0.0, 0.0, 0.0, 0.0, 0.2061, 0.09549, 0.0, 0.0, 0.0, 0.0, 0.0, 0.0, 0.0, 0.0, 0.0, 0.0, 1.0, 0.5, 0.5, 1.0, 0.5, 1.0, 1.0, 0.5, 1.0, 0.0, 1.0, 0.5, 1.0, 0.5, 1.0, 0.0, 0.5, 1.0, 0.0, 1.0, 0.0, 1.0, 0.5, 1.0, 0.5, 0.0, 1.0, 0.0, 1.0, 0.0, 0.5, 0.0, 0.0, 1.0, 0.0, 0.5, 0.0, 0.5, 0.0, 1.0, 0.0, 0.5, 0.5, 0.0, 0.5, 0.0, 0.0, 0.5, 1.0, 0.0, 0.5, 0.0, 0.5, 0.0, 1.0, 0.0, 0.5, 1.0, 1.0, 0.5, 1.0, 0.5, 0.5, 1.0, 1.0, 0.5, 1.0, 0.0, 1.0, 0.0, 1.0, 0.5, 0.0, 1.0, 0.5, 1.0, 0.5, 1.0, 0.0, 1.0, 0.5, 0.0, 0.0, 0.5, 0.0, 0.5, 0.5, 0.0, 0.0, 0.5, 0.0, 1.0, 0.0, 1.0, 0.0, 0.5, 0.5, 0.0, 0.0, 0.5, 0.0, 0.5, 0.5, 0.0, 0.0, 0.5, 0.0, 1.0, 0.0, 1.0, 0.0, 0.5, 1.0, 0.0, 0.5, 0.0, 0.5, 0.0, 1.0, 0.0, 0.5, 1.0, 1.0, 0.5, 1.0, 0.5, 0.5, 1.0, 1.0, 0.5, 1.0, 0.0, 1.0, 0.0, 1.0, 0.5, 0.0, 1.0, 0.5, 1.0, 0.5, 1.0, 0.0, 1.0, 1.0, 0.5, 1.0, 0.0, 1.0, 0.0, 1.0, 0.5, 0.0, 1.0, 0.5, 1.0, 0.5, 1.0, 0.0, 1.0, 0.5, 0.0, 0.0, 0.5, 0.0, 0.5, 0.5, 0.0, 0.0, 0.5, 0.0, 1.0, 0.0, 1.0, 0.0, 0.5, 1.0, 0.0, 0.5, 0.0, 0.5, 0.0, 1.0, 0.0, 0.5, 1.0, 1.0, 0.5, 1.0, 0.5, 0.5, 1.0, 1.0, 0.5, 0.5, 1.0, 0.5, 1.0, 1.0, 0.5, 1.0, 0.0, 1.0, 0.5, 1.0, 0.5, 1.0, 0.0, 0.5, 1.0, 0.0, 1.0, 0.0, 1.0, 0.5, 1.0, 0.5, 0.0, 1.0, 0.0, 1.0, 0.0, 0.5, 0.0, 0.0, 1.0, 0.0, 0.5, 0.0, 0.5, 0.0, 1.0, 0.0, 0.5, 0.5, 0.0, 0.5, 0.0, 0.0, 0.5, 1.0, 0.0, 0.5, 0.0, 0.5, 0.0, 1.0, 0.0, 0.5, 1.0, 1.0, 0.5, 1.0, 0.5, 0.5, 1.0, 1.0, 0.5, 1.0, 0.0, 1.0, 0.0, 1.0, 0.5, 0.0, 1.0, 0.5, 1.0, 0.5, 1.0, 0.0, 1.0, 0.5, 0.0, 0.0, 0.5, 0.0, 0.5, 0.5, 0.0, 0.0, 0.5, 0.0, 1.0, 0.0, 1.0, 0.0, 0.5, 0.5, 0.0, 0.0, 0.5, 0.0, 0.5, 0.5, 0.0, 0.0, 0.5, 0.0, 1.0, 0.0, 1.0, 0.0, 0.5, 1.0, 0.0, 0.5, 0.0, 0.5, 0.0, 1.0, 0.0, 0.5, 1.0, 1.0, 0.5, 1.0, 0.5, 0.5, 1.0, 1.0, 0.5, 1.0, 0.0, 1.0, 0.0, 1.0, 0.5, 0.0, 1.0, 0.5, 1.0, 0.5, 1.0, 0.0, 1.0, 1.0, 0.5, 1.0, 0.0, 1.0, 0.0, 1.0, 0.5, 0.0, 1.0, 0.5, 1.0, 0.5, 1.0, 0.0, 1.0, 0.5, 0.0, 0.0, 0.5, 0.0, 0.5, 0.5, 0.0, 0.0, 0.5, 0.0, 1.0, 0.0, 1.0, 0.0, 0.5, 1.0, 0.0, 0.5, 0.0, 0.5, 0.0, 1.0, 0.0, 0.5, 1.0, 1.0, 0.5, 1.0, 0.5, 0.5, 1.0, 0.375, 0.9167, 0.375, 1.0, 0.625, 1.0, 0.625, 0.9167, 0.7917, 0.5, 0.7917, 0.75, 0.875, 0.75, 0.875, 0.5, 0.125, 0.5, 0.125, 0.75, 0.2083, 0.75, 0.2083, 0.5, 0.375, 0.25, 0.375, 0.3333, 0.625, 0.3333, 0.625, 0.25, 0.375, 0.5, 0.375, 0.75, 0.375, 0.75, 0.375, 0.5, 0.375, 0.75, 0.625, 0.75, 0.625, 0.75, 0.375, 0.75, 0.625, 0.5, 0.375, 0.5, 0.375, 0.5, 0.625, 0.5, 0.625, 0.75, 0.625, 0.5, 0.625, 0.5, 0.625, 0.75, 0.625, 0.75, 0.625, 0.5, 0.625, 0.5, 0.625, 0.5625, 0.625, 0.6875, 0.625, 0.75, 0.375, 0.5, 0.375, 0.75, 0.625, 0.75, 0.625, 0.6875, 0.625, 0.5625, 0.625, 0.5, 0.625, 0.5, 0.375, 0.5, 0.375, 0.5, 0.625, 0.5, 0.375, 0.75, 0.625, 0.75, 0.625, 0.75, 0.375, 0.75, 0.375, 0.5, 0.375, 0.75, 0.375, 0.75, 0.375, 0.5, 0.375, 0.5, 0.625, 0.5, 0.625, 0.3333, 0.375, 0.3333, 0.375, 0.75, 0.375, 0.9167, 0.625, 0.9167, 0.625, 0.75, 0.625, 0.5, 0.625, 0.75, 0.7917, 0.75, 0.7917, 0.5, 0.625, 0.5625, 0.625, 0.6875, 0.625, 0.6875, 0.625, 0.5625, 0.375, 0.75, 0.375, 0.5, 0.2083, 0.5, 0.2083, 0.75, 0.0, 0.0, 0.0, 0.0, 0.0, 0.0, 0.0, 0.0, 0.0, 0.0, 0.0, 0.0, 0.0, 0.0, 0.0, 0.0, 0.0, 0.0, 0.625, 0.1875, 0.875, 0.6875, 0.7917, 0.6875, 0.7917, 0.75, 0.375, 0.0, 0.375, 0.25, 0.7917, 0.5, 0.7917, 0.5625, 0.375, 0.0, 0.875, 0.75, 0.7917, 0.75, 0.7917, 0.75, 0.7917, 0.75, 0.7917, 0.75, 0.7917, 0.75, 0.625, 0.0, 0.875, 0.75, 0.7917, 0.75, 0.7917, 0.75, 0.625, 0.0, 0.7917, 0.6875, 0.7917, 0.6875, 0.7917, 0.75, 0.7917, 0.75, 0.0, 0.0, 0.0, 0.0, 0.0, 0.0, 0.0, 0.0, 0.0, 0.0, 0.625, 0.1875, 0.625, 0.25, 0.375, 0.25, 0.375, 0.0, 0.625, 0.0, 0.625, 0.0625, 0.7917, 0.6875, 0.875, 0.6875, 0.875, 0.75, 0.7917, 0.75, 0.7083, 0.6875, 0.7917, 0.6875, 0.7917, 0.75, 0.7083, 0.75, 0.375, 0.75, 0.125, 0.75, 0.125, 0.5, 0.375, 0.5, 0.7083, 0.75, 0.7917, 0.75, 0.625, 0.0, 0.125, 0.75, 0.375, 0.75, 0.625, 0.75, 0.5, 0.6875, 0.875, 0.6875, 0.7917, 0.6875, 0.7083, 0.6875, 0.625, 0.6875, 0.7917, 0.5, 0.875, 0.5, 0.875, 0.5625, 0.7917, 0.5625, 0.375, 0.5, 0.375, 0.25, 0.875, 0.5, 0.7917, 0.5, 0.7083, 0.5, 0.625, 0.5, 0.875, 0.6875, 0.5, 0.6875, 0.5, 0.5625, 0.875, 0.5625, 0.625, 0.6875, 0.7083, 0.6875, 0.7083, 0.75, 0.625, 0.75, 0.625, 0.5, 0.7083, 0.5, 0.7083, 0.5625, 0.625, 0.5625, 0.7083, 0.5625, 0.7083, 0.5, 0.7917, 0.5, 0.7917, 0.5625])
me_cube_001.materials.append(mat_material)
me_cube_001.use_remesh_preserve_volume = False
me_cube_001.use_remesh_preserve_attributes = False
me_cube_001.use_mirror_vertex_groups = False
me_cube_001.update()
me_cube_002 = bpy.data.meshes.new('Cube.002')
me_cube_002.from_pydata([], [], [])
_uv = me_cube_002.uv_layers.new(name='UVMap')
_uv.uv.foreach_set('vector', [])
me_cube_002.use_remesh_preserve_volume = False
me_cube_002.use_remesh_preserve_attributes = False
me_cube_002.use_mirror_vertex_groups = False
me_cube_002.update()
me_cube_003 = bpy.data.meshes.new('Cube.003')
me_cube_003.from_pydata([], [], [])
_uv = me_cube_003.uv_layers.new(name='UVMap')
_uv.uv.foreach_set('vector', [])
me_cube_003.use_remesh_preserve_volume = False
me_cube_003.use_remesh_preserve_attributes = False
me_cube_003.use_mirror_vertex_groups = False
me_cube_003.update()
me_cube_004 = bpy.data.meshes.new('Cube.004')
me_cube_004.from_pydata([], [], [])
_uv = me_cube_004.uv_layers.new(name='UVMap')
_uv.uv.foreach_set('vector', [])
me_cube_004.use_remesh_preserve_volume = False
me_cube_004.use_remesh_preserve_attributes = False
me_cube_004.use_mirror_vertex_groups = False
me_cube_004.update()
me_cube_011 = bpy.data.meshes.new('Cube.011')
me_cube_011.from_pydata([], [], [])
_uv = me_cube_011.uv_layers.new(name='UVMap')
_uv.uv.foreach_set('vector', [])
me_cube_011.materials.append(mat_material)
me_cube_011.use_remesh_preserve_volume = False
me_cube_011.use_remesh_preserve_attributes = False
me_cube_011.use_mirror_vertex_groups = False
me_cube_011.update()
me_cube_012 = bpy.data.meshes.new('Cube.012')
me_cube_012.from_pydata([], [], [])
_uv = me_cube_012.uv_layers.new(name='UVMap')
_uv.uv.foreach_set('vector', [])
me_cube_012.use_remesh_preserve_volume = False
me_cube_012.use_remesh_preserve_attributes = False
me_cube_012.use_mirror_vertex_groups = False
me_cube_012.update()

# ---- objects
ob_cube_001 = bpy.data.objects.new('Cube.001', me_cube_001)
ob_cube_002 = bpy.data.objects.new('Cube.002', me_cube_002)
ob_cube_003 = bpy.data.objects.new('Cube.003', me_cube_003)
ob_cube_004 = bpy.data.objects.new('Cube.004', me_cube_004)
ob_cube_005 = bpy.data.objects.new('Cube.005', me_cube_011)
ob_cube = bpy.data.objects.new('Cube', me_cube_012)
ob_lamp = bpy.data.objects.new('Lamp', light_lamp)
ob_camera = bpy.data.objects.new('Camera', cam_camera)

# ---- transforms, parenting, visibility, modifiers, constraints
ob_cube_001.location = (-3.547, -1.043, 0.07827)
ob_cube_001.scale = (1.0, 1.0, 1.025)
ob_cube_001.lineart.crease_threshold = 0.0
ob_cube_002.location = (3.522, 1.0, 0.05158)
ob_cube_002.rotation_euler = (0.0, -0.0, 3.125)
ob_cube_002.lineart.crease_threshold = 0.0
ob_cube_003.location = (2.485, -0.05385, -1.546)
ob_cube_003.rotation_euler = (0.002587, -0.1542, 3.125)
ob_cube_003.scale = (0.8704, 0.8704, 0.8704)
ob_cube_003.lineart.crease_threshold = 0.0
ob_cube_004.location = (2.129, -0.05233, -1.207)
ob_cube_004.rotation_euler = (0.002161, 0.6743, -0.04252)
ob_cube_004.scale = (0.4037, 0.2663, 0.1519)
ob_cube_004.lineart.crease_threshold = 0.0
ob_cube_005.location = (-3.547, -1.043, 0.07827)
ob_cube_005.lineart.crease_threshold = 0.0
ob_cube.location = (-7.136, 4.851, -1.062)
ob_cube.lineart.crease_threshold = 0.0
ob_lamp.location = (4.076, 1.005, 5.904)
ob_lamp.rotation_euler = (0.6503, 0.05522, 1.866)
ob_lamp.lock_rotations_4d = False
ob_lamp.empty_display_type = 'ARROWS'
ob_lamp.color = (0.0, 0.0, 0.0, 0.0)
ob_lamp.lineart.crease_threshold = 0.0
ob_camera.location = (14.26, -6.508, 5.344)
ob_camera.rotation_euler = (1.109, 0.0, 0.8149)
ob_camera.lock_rotations_4d = False
ob_camera.empty_display_type = 'ARROWS'
ob_camera.color = (0.0, 0.0, 0.0, 0.0)
ob_camera.display_type = 'WIRE'
ob_camera.lineart.crease_threshold = 0.0

# ---- collection membership
scene.collection.objects.link(ob_cube_001)
scene.collection.objects.link(ob_cube_002)
scene.collection.objects.link(ob_cube_003)
scene.collection.objects.link(ob_cube_004)
scene.collection.objects.link(ob_cube_005)
scene.collection.objects.link(ob_cube)
col_collection_1.objects.link(ob_lamp)
col_collection_1.objects.link(ob_camera)

# ---- scene / render settings (as saved in the file)
scene.camera = ob_camera
scene.frame_start = 1; scene.frame_end = 250; scene.frame_set(1)
scene.render.engine = 'BLENDER_EEVEE_NEXT'
scene.render.resolution_percentage = 50
scene.render.dither_intensity = 0.0
scene.cycles.use_denoising = False
scene.cycles.samples = 128
scene.cycles.sampling_pattern = 'TABULATED_SOBOL'
scene.cycles.use_adaptive_sampling = False
scene.cycles.use_light_tree = False
scene.view_settings.view_transform = 'Standard'
bpy.context.view_layer.update()
